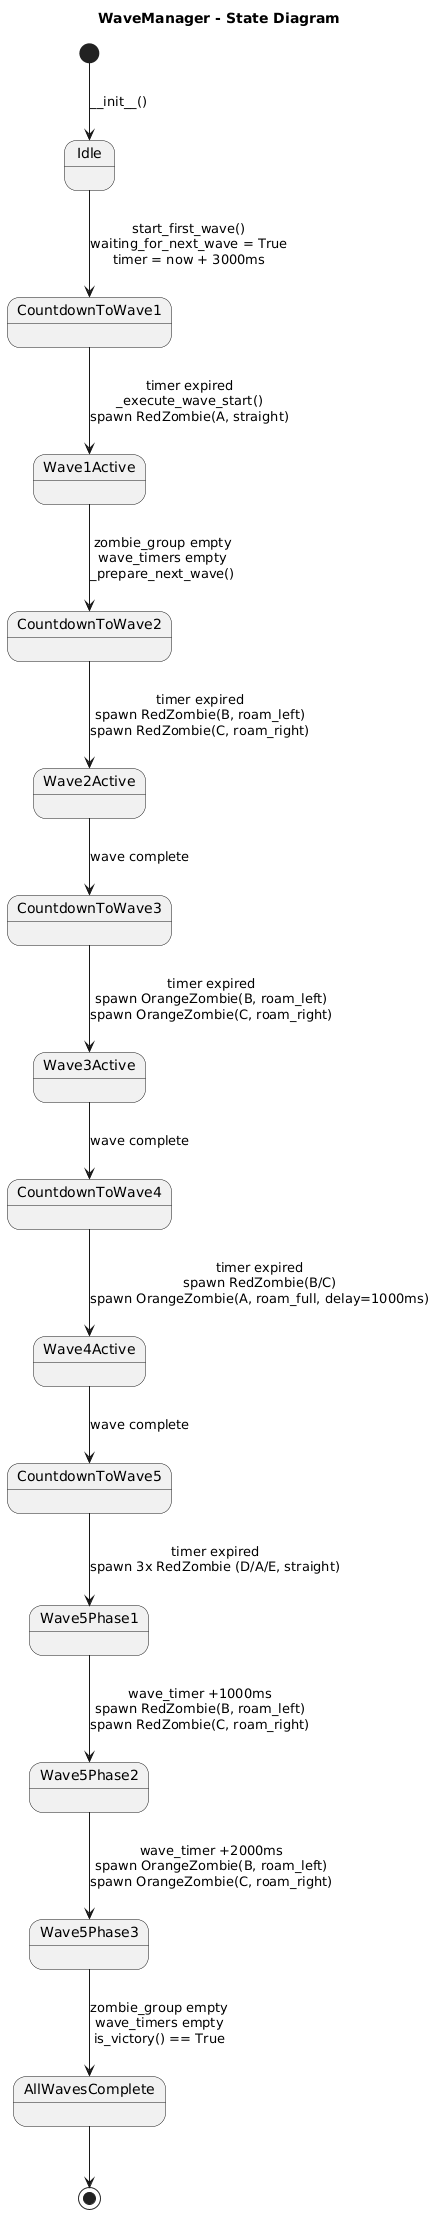

The diagram above was rendered by PlantUML. Its source (embedded in the PNG):
@startuml
skinparam monochrome true
skinparam shadowing false
title WaveManager - State Diagram

[*] --> Idle : __init__()

Idle --> CountdownToWave1 : start_first_wave()\nwaiting_for_next_wave = True\ntimer = now + 3000ms

CountdownToWave1 --> Wave1Active : timer expired\n_execute_wave_start()\nspawn RedZombie(A, straight)

Wave1Active --> CountdownToWave2 : zombie_group empty\nwave_timers empty\n_prepare_next_wave()

CountdownToWave2 --> Wave2Active : timer expired\nspawn RedZombie(B, roam_left)\nspawn RedZombie(C, roam_right)

Wave2Active --> CountdownToWave3 : wave complete

CountdownToWave3 --> Wave3Active : timer expired\nspawn OrangeZombie(B, roam_left)\nspawn OrangeZombie(C, roam_right)

Wave3Active --> CountdownToWave4 : wave complete

CountdownToWave4 --> Wave4Active : timer expired\nspawn RedZombie(B/C)\nspawn OrangeZombie(A, roam_full, delay=1000ms)

Wave4Active --> CountdownToWave5 : wave complete

CountdownToWave5 --> Wave5Phase1 : timer expired\nspawn 3x RedZombie (D/A/E, straight)

Wave5Phase1 --> Wave5Phase2 : wave_timer +1000ms\nspawn RedZombie(B, roam_left)\nspawn RedZombie(C, roam_right)

Wave5Phase2 --> Wave5Phase3 : wave_timer +2000ms\nspawn OrangeZombie(B, roam_left)\nspawn OrangeZombie(C, roam_right)

Wave5Phase3 --> AllWavesComplete : zombie_group empty\nwave_timers empty\nis_victory() == True

AllWavesComplete --> [*]
@enduml